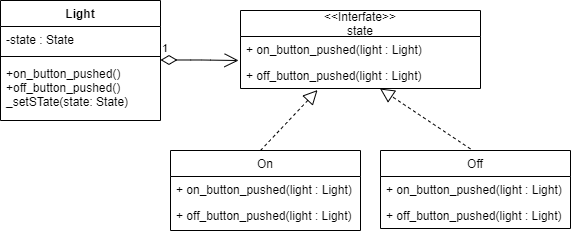

The diagram above was exported from draw.io. Its source (the exported page's mxGraphModel, read from the mxfile embedded in the PNG):
<mxGraphModel dx="648" dy="702" grid="1" gridSize="10" guides="1" tooltips="1" connect="1" arrows="1" fold="1" page="1" pageScale="1" pageWidth="827" pageHeight="1169" math="0" shadow="0">
  <root>
    <mxCell id="WIyWlLk6GJQsqaUBKTNV-0" />
    <mxCell id="WIyWlLk6GJQsqaUBKTNV-1" parent="WIyWlLk6GJQsqaUBKTNV-0" />
    <mxCell id="aC_TE4ux3wZymf9obL1R-0" value="Light" style="swimlane;fontStyle=1;align=center;verticalAlign=top;childLayout=stackLayout;horizontal=1;startSize=26;horizontalStack=0;resizeParent=1;resizeParentMax=0;resizeLast=0;collapsible=1;marginBottom=0;" vertex="1" parent="WIyWlLk6GJQsqaUBKTNV-1">
      <mxGeometry x="40" y="10" width="160" height="120" as="geometry" />
    </mxCell>
    <mxCell id="aC_TE4ux3wZymf9obL1R-1" value="-state : State" style="text;strokeColor=none;fillColor=none;align=left;verticalAlign=top;spacingLeft=4;spacingRight=4;overflow=hidden;rotatable=0;points=[[0,0.5],[1,0.5]];portConstraint=eastwest;" vertex="1" parent="aC_TE4ux3wZymf9obL1R-0">
      <mxGeometry y="26" width="160" height="26" as="geometry" />
    </mxCell>
    <mxCell id="aC_TE4ux3wZymf9obL1R-2" value="" style="line;strokeWidth=1;fillColor=none;align=left;verticalAlign=middle;spacingTop=-1;spacingLeft=3;spacingRight=3;rotatable=0;labelPosition=right;points=[];portConstraint=eastwest;" vertex="1" parent="aC_TE4ux3wZymf9obL1R-0">
      <mxGeometry y="52" width="160" height="8" as="geometry" />
    </mxCell>
    <mxCell id="aC_TE4ux3wZymf9obL1R-3" value="+on_button_pushed()&#10;+off_button_pushed()&#10;_setSTate(state: State)" style="text;strokeColor=none;fillColor=none;align=left;verticalAlign=top;spacingLeft=4;spacingRight=4;overflow=hidden;rotatable=0;points=[[0,0.5],[1,0.5]];portConstraint=eastwest;" vertex="1" parent="aC_TE4ux3wZymf9obL1R-0">
      <mxGeometry y="60" width="160" height="60" as="geometry" />
    </mxCell>
    <mxCell id="aC_TE4ux3wZymf9obL1R-4" value="&lt;&lt;Interfate&gt;&gt;&#10;state" style="swimlane;fontStyle=0;childLayout=stackLayout;horizontal=1;startSize=26;fillColor=none;horizontalStack=0;resizeParent=1;resizeParentMax=0;resizeLast=0;collapsible=1;marginBottom=0;" vertex="1" parent="WIyWlLk6GJQsqaUBKTNV-1">
      <mxGeometry x="280" y="20" width="240" height="78" as="geometry" />
    </mxCell>
    <mxCell id="aC_TE4ux3wZymf9obL1R-5" value="+ on_button_pushed(light : Light)" style="text;strokeColor=none;fillColor=none;align=left;verticalAlign=top;spacingLeft=4;spacingRight=4;overflow=hidden;rotatable=0;points=[[0,0.5],[1,0.5]];portConstraint=eastwest;" vertex="1" parent="aC_TE4ux3wZymf9obL1R-4">
      <mxGeometry y="26" width="240" height="26" as="geometry" />
    </mxCell>
    <mxCell id="aC_TE4ux3wZymf9obL1R-6" value="+ off_button_pushed(light : Light)" style="text;strokeColor=none;fillColor=none;align=left;verticalAlign=top;spacingLeft=4;spacingRight=4;overflow=hidden;rotatable=0;points=[[0,0.5],[1,0.5]];portConstraint=eastwest;" vertex="1" parent="aC_TE4ux3wZymf9obL1R-4">
      <mxGeometry y="52" width="240" height="26" as="geometry" />
    </mxCell>
    <mxCell id="aC_TE4ux3wZymf9obL1R-9" value="1" style="endArrow=open;html=1;endSize=12;startArrow=diamondThin;startSize=14;startFill=0;edgeStyle=orthogonalEdgeStyle;align=left;verticalAlign=bottom;entryX=-0.008;entryY=0.923;entryDx=0;entryDy=0;entryPerimeter=0;" edge="1" parent="WIyWlLk6GJQsqaUBKTNV-1" target="aC_TE4ux3wZymf9obL1R-5">
      <mxGeometry x="-1" y="3" relative="1" as="geometry">
        <mxPoint x="200" y="69.5" as="sourcePoint" />
        <mxPoint x="360" y="69.5" as="targetPoint" />
        <Array as="points">
          <mxPoint x="240" y="69" />
        </Array>
      </mxGeometry>
    </mxCell>
    <mxCell id="aC_TE4ux3wZymf9obL1R-10" value="On" style="swimlane;fontStyle=0;childLayout=stackLayout;horizontal=1;startSize=26;fillColor=none;horizontalStack=0;resizeParent=1;resizeParentMax=0;resizeLast=0;collapsible=1;marginBottom=0;" vertex="1" parent="WIyWlLk6GJQsqaUBKTNV-1">
      <mxGeometry x="210" y="160" width="190" height="80" as="geometry" />
    </mxCell>
    <mxCell id="aC_TE4ux3wZymf9obL1R-20" value="" style="endArrow=block;dashed=1;endFill=0;endSize=12;html=1;entryX=0.321;entryY=1.06;entryDx=0;entryDy=0;entryPerimeter=0;" edge="1" parent="aC_TE4ux3wZymf9obL1R-10" target="aC_TE4ux3wZymf9obL1R-6">
      <mxGeometry width="160" relative="1" as="geometry">
        <mxPoint x="90" as="sourcePoint" />
        <mxPoint x="250" as="targetPoint" />
      </mxGeometry>
    </mxCell>
    <mxCell id="aC_TE4ux3wZymf9obL1R-14" value="+ on_button_pushed(light : Light)" style="text;strokeColor=none;fillColor=none;align=left;verticalAlign=top;spacingLeft=4;spacingRight=4;overflow=hidden;rotatable=0;points=[[0,0.5],[1,0.5]];portConstraint=eastwest;" vertex="1" parent="WIyWlLk6GJQsqaUBKTNV-1">
      <mxGeometry x="210" y="186" width="240" height="26" as="geometry" />
    </mxCell>
    <mxCell id="aC_TE4ux3wZymf9obL1R-15" value="+ off_button_pushed(light : Light)" style="text;strokeColor=none;fillColor=none;align=left;verticalAlign=top;spacingLeft=4;spacingRight=4;overflow=hidden;rotatable=0;points=[[0,0.5],[1,0.5]];portConstraint=eastwest;" vertex="1" parent="WIyWlLk6GJQsqaUBKTNV-1">
      <mxGeometry x="210" y="212" width="240" height="26" as="geometry" />
    </mxCell>
    <mxCell id="aC_TE4ux3wZymf9obL1R-16" value="Off" style="swimlane;fontStyle=0;childLayout=stackLayout;horizontal=1;startSize=26;fillColor=none;horizontalStack=0;resizeParent=1;resizeParentMax=0;resizeLast=0;collapsible=1;marginBottom=0;" vertex="1" parent="WIyWlLk6GJQsqaUBKTNV-1">
      <mxGeometry x="420" y="160" width="190" height="78" as="geometry" />
    </mxCell>
    <mxCell id="aC_TE4ux3wZymf9obL1R-17" value="+ on_button_pushed(light : Light)" style="text;strokeColor=none;fillColor=none;align=left;verticalAlign=top;spacingLeft=4;spacingRight=4;overflow=hidden;rotatable=0;points=[[0,0.5],[1,0.5]];portConstraint=eastwest;" vertex="1" parent="aC_TE4ux3wZymf9obL1R-16">
      <mxGeometry y="26" width="190" height="26" as="geometry" />
    </mxCell>
    <mxCell id="aC_TE4ux3wZymf9obL1R-18" value="+ off_button_pushed(light : Light)" style="text;strokeColor=none;fillColor=none;align=left;verticalAlign=top;spacingLeft=4;spacingRight=4;overflow=hidden;rotatable=0;points=[[0,0.5],[1,0.5]];portConstraint=eastwest;" vertex="1" parent="aC_TE4ux3wZymf9obL1R-16">
      <mxGeometry y="52" width="190" height="26" as="geometry" />
    </mxCell>
    <mxCell id="aC_TE4ux3wZymf9obL1R-22" value="" style="endArrow=block;dashed=1;endFill=0;endSize=12;html=1;" edge="1" parent="WIyWlLk6GJQsqaUBKTNV-1" target="aC_TE4ux3wZymf9obL1R-6">
      <mxGeometry width="160" relative="1" as="geometry">
        <mxPoint x="510" y="158.44" as="sourcePoint" />
        <mxPoint x="567.04" y="98.00000000000006" as="targetPoint" />
      </mxGeometry>
    </mxCell>
  </root>
</mxGraphModel>